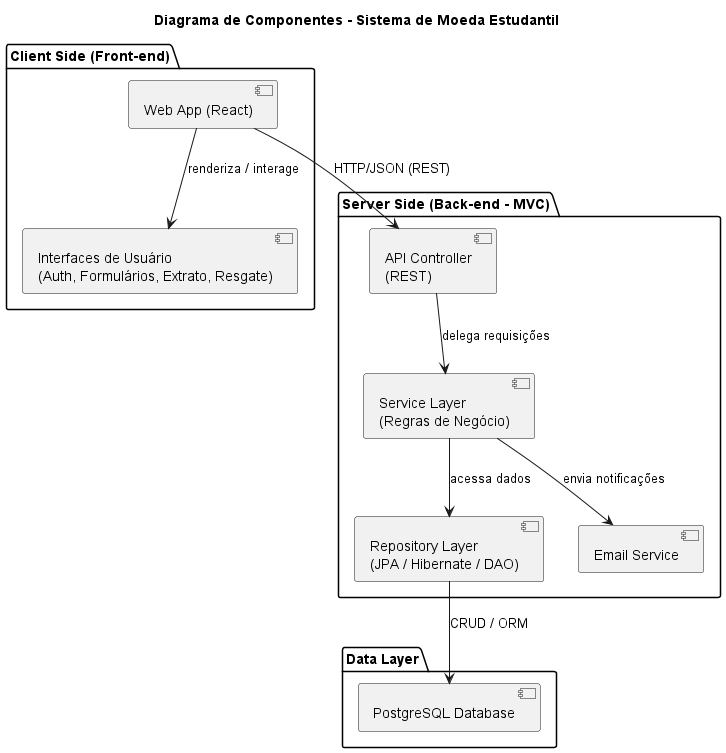

The diagram above was rendered by PlantUML. Its source (embedded in the PNG):
@startuml
title Diagrama de Componentes - Sistema de Moeda Estudantil

'======================
' FRONT-END
'======================
package "Client Side (Front-end)" {

  component "Web App (React)" as ReactApp
  component "Interfaces de Usuário\n(Auth, Formulários, Extrato, Resgate)" as UI

  ReactApp --> UI : renderiza / interage
}

'======================
' BACK-END
'======================
package "Server Side (Back-end - MVC)" {

  component "API Controller\n(REST)" as API
  component "Service Layer\n(Regras de Negócio)" as Service
  component "Repository Layer\n(JPA / Hibernate / DAO)" as Repo
  component "Email Service" as Email

  API --> Service : delega requisições
  Service --> Repo : acessa dados
  Service --> Email : envia notificações

}

'======================
' DATABASE
'======================
package "Data Layer" {

  component "PostgreSQL Database" as DB
}

'======================
' CONEXÕES ENTRE CAMADAS
'======================

ReactApp --> API : HTTP/JSON (REST)

Repo --> DB : CRUD / ORM

'======================
' OBSERVAÇÕES DE REGRAS
'======================



@enduml